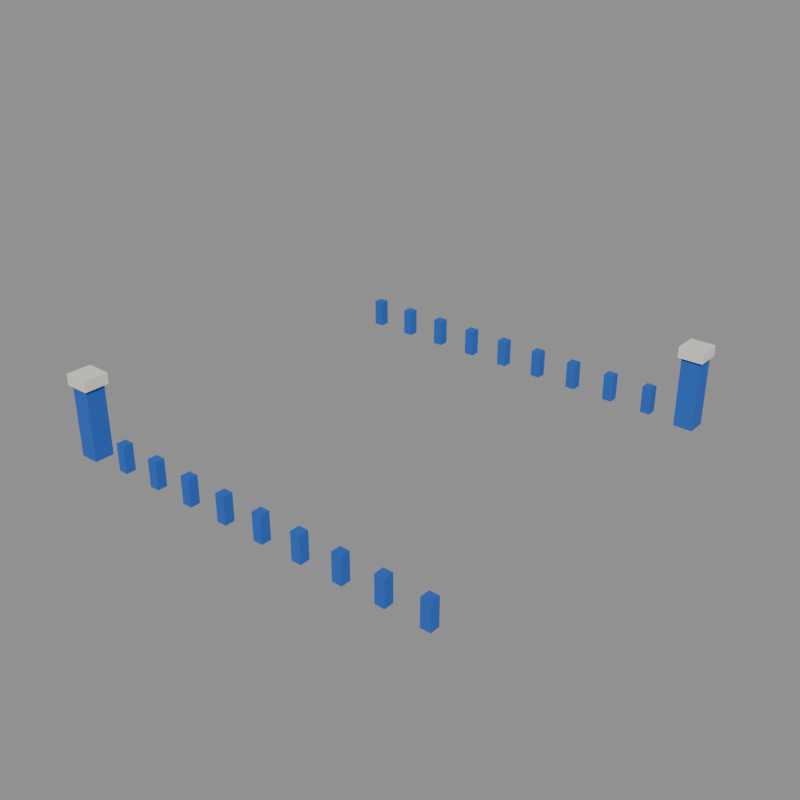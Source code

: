 # Source: waypoint_road.blend  (saved by Blender 5.2.44; exported with 4.5.12 LTS)
import bpy
from mathutils import Matrix  # noqa: F401  (used for matrix-valued properties, if any)

bpy.ops.wm.read_factory_settings(use_empty=True)
scene = bpy.context.scene
scene.name = 'model'

# ---- collections
col_default = bpy.data.collections.new('default'); scene.collection.children.link(col_default)
col_reference = bpy.data.collections.new('reference'); scene.collection.children.link(col_reference)

# ---- materials (node trees are filled in below, after node groups)
mat_cc1 = bpy.data.materials.new('cc1')
mat_cc1.diffuse_color = (0.01961, 0.1193, 0.5225, 1.0)
mat_plaster_white = bpy.data.materials.new('plaster_white')
mat_plaster_white.diffuse_color = (0.7874, 0.7678, 0.6921, 1.0)

# ---- material node trees
mat_cc1.use_nodes = True; mat_cc1.node_tree.nodes.clear()
_N = mat_cc1.node_tree.nodes; _L = mat_cc1.node_tree.links
n0 = _N.new('ShaderNodeBsdfPrincipled'); n0.name = 'Principled BSDF'; n0.location = (-200, 100)
n0.inputs[0].default_value = (0.01961, 0.1193, 0.5225, 1.0)
n0.inputs[2].default_value = 1.0
n0.inputs[10].default_value = 0.005
n1 = _N.new('ShaderNodeOutputMaterial'); n1.name = 'Material Output'; n1.location = (200, 100)
_L.new(n0.outputs[0], n1.inputs[0])
n1.is_active_output = True
mat_plaster_white.use_nodes = True; mat_plaster_white.node_tree.nodes.clear()
_N = mat_plaster_white.node_tree.nodes; _L = mat_plaster_white.node_tree.links
n0 = _N.new('ShaderNodeBsdfPrincipled'); n0.name = 'Principled BSDF'; n0.location = (-200, 100)
n0.inputs[0].default_value = (0.7874, 0.7678, 0.6921, 1.0)
n0.inputs[2].default_value = 1.0
n0.inputs[10].default_value = 0.005
n1 = _N.new('ShaderNodeOutputMaterial'); n1.name = 'Material Output'; n1.location = (200, 100)
_L.new(n0.outputs[0], n1.inputs[0])
n1.is_active_output = True

# ---- meshes
me_waypoint_road_default = bpy.data.meshes.new('waypoint_road_default')
me_waypoint_road_default.from_pydata([(0.82, 0.62, 0.0), (1.18, 0.62, 0.0), (1.18, 0.98, 0.0), (0.82, 0.98, 0.0), (0.82, 0.62, 1.0), (1.18, 0.62, 1.0), (1.18, 0.98, 1.0), (0.82, 0.98, 1.0), (2.376, 0.62, 0.0), (2.736, 0.62, 0.0), (2.736, 0.98, 0.0), (2.376, 0.98, 0.0), (2.376, 0.62, 1.0), (2.736, 0.62, 1.0), (2.736, 0.98, 1.0), (2.376, 0.98, 1.0), (3.931, 0.62, 0.0), (4.291, 0.62, 0.0), (4.291, 0.98, 0.0), (3.931, 0.98, 0.0), (3.931, 0.62, 1.0), (4.291, 0.62, 1.0), (4.291, 0.98, 1.0), (3.931, 0.98, 1.0), (5.487, 0.62, 0.0), (5.847, 0.62, 0.0), (5.847, 0.98, 0.0), (5.487, 0.98, 0.0), (5.487, 0.62, 1.0), (5.847, 0.62, 1.0), (5.847, 0.98, 1.0), (5.487, 0.98, 1.0), (7.042, 0.62, 0.0), (7.402, 0.62, 0.0), (7.402, 0.98, 0.0), (7.042, 0.98, 0.0), (7.042, 0.62, 1.0), (7.402, 0.62, 1.0), (7.402, 0.98, 1.0), (7.042, 0.98, 1.0), (8.598, 0.62, 0.0), (8.958, 0.62, 0.0), (8.958, 0.98, 0.0), (8.598, 0.98, 0.0), (8.598, 0.62, 1.0), (8.958, 0.62, 1.0), (8.958, 0.98, 1.0), (8.598, 0.98, 1.0), (10.15, 0.62, 0.0), (10.51, 0.62, 0.0), (10.51, 0.98, 0.0), (10.15, 0.98, 0.0), (10.15, 0.62, 1.0), (10.51, 0.62, 1.0), (10.51, 0.98, 1.0), (10.15, 0.98, 1.0), (11.71, 0.62, 0.0), (12.07, 0.62, 0.0), (12.07, 0.98, 0.0), (11.71, 0.98, 0.0), (11.71, 0.62, 1.0), (12.07, 0.62, 1.0), (12.07, 0.98, 1.0), (11.71, 0.98, 1.0), (13.26, 0.62, 0.0), (13.62, 0.62, 0.0), (13.62, 0.98, 0.0), (13.26, 0.98, 0.0), (13.26, 0.62, 1.0), (13.62, 0.62, 1.0), (13.62, 0.98, 1.0), (13.26, 0.98, 1.0), (14.82, 0.62, 0.0), (15.18, 0.62, 0.0), (15.18, 0.98, 0.0), (14.82, 0.98, 0.0), (14.82, 0.62, 1.0), (15.18, 0.62, 1.0), (15.18, 0.98, 1.0), (14.82, 0.98, 1.0), (0.82, 15.02, 0.0), (1.18, 15.02, 0.0), (1.18, 15.38, 0.0), (0.82, 15.38, 0.0), (0.82, 15.02, 1.0), (1.18, 15.02, 1.0), (1.18, 15.38, 1.0), (0.82, 15.38, 1.0), (2.376, 15.02, 0.0), (2.736, 15.02, 0.0), (2.736, 15.38, 0.0), (2.376, 15.38, 0.0), (2.376, 15.02, 1.0), (2.736, 15.02, 1.0), (2.736, 15.38, 1.0), (2.376, 15.38, 1.0), (3.931, 15.02, 0.0), (4.291, 15.02, 0.0), (4.291, 15.38, 0.0), (3.931, 15.38, 0.0), (3.931, 15.02, 1.0), (4.291, 15.02, 1.0), (4.291, 15.38, 1.0), (3.931, 15.38, 1.0), (5.487, 15.02, 0.0), (5.847, 15.02, 0.0), (5.847, 15.38, 0.0), (5.487, 15.38, 0.0), (5.487, 15.02, 1.0), (5.847, 15.02, 1.0), (5.847, 15.38, 1.0), (5.487, 15.38, 1.0), (7.042, 15.02, 0.0), (7.402, 15.02, 0.0), (7.402, 15.38, 0.0), (7.042, 15.38, 0.0), (7.042, 15.02, 1.0), (7.402, 15.02, 1.0), (7.402, 15.38, 1.0), (7.042, 15.38, 1.0), (8.598, 15.02, 0.0), (8.958, 15.02, 0.0), (8.958, 15.38, 0.0), (8.598, 15.38, 0.0), (8.598, 15.02, 1.0), (8.958, 15.02, 1.0), (8.958, 15.38, 1.0), (8.598, 15.38, 1.0), (10.15, 15.02, 0.0), (10.51, 15.02, 0.0), (10.51, 15.38, 0.0), (10.15, 15.38, 0.0), (10.15, 15.02, 1.0), (10.51, 15.02, 1.0), (10.51, 15.38, 1.0), (10.15, 15.38, 1.0), (11.71, 15.02, 0.0), (12.07, 15.02, 0.0), (12.07, 15.38, 0.0), (11.71, 15.38, 0.0), (11.71, 15.02, 1.0), (12.07, 15.02, 1.0), (12.07, 15.38, 1.0), (11.71, 15.38, 1.0), (13.26, 15.02, 0.0), (13.62, 15.02, 0.0), (13.62, 15.38, 0.0), (13.26, 15.38, 0.0), (13.26, 15.02, 1.0), (13.62, 15.02, 1.0), (13.62, 15.38, 1.0), (13.26, 15.38, 1.0), (14.82, 15.02, 0.0), (15.18, 15.02, 0.0), (15.18, 15.38, 0.0), (14.82, 15.38, 0.0), (14.82, 15.02, 1.0), (15.18, 15.02, 1.0), (15.18, 15.38, 1.0), (14.82, 15.38, 1.0), (0.65, 0.45, 0.0), (1.35, 0.45, 0.0), (1.35, 1.15, 0.0), (0.65, 1.15, 0.0), (0.65, 0.45, 2.6), (1.35, 0.45, 2.6), (1.35, 1.15, 2.6), (0.65, 1.15, 2.6), (0.55, 0.35, 2.6), (1.45, 0.35, 2.6), (1.45, 1.25, 2.6), (0.55, 1.25, 2.6), (0.55, 0.35, 3.0), (1.45, 0.35, 3.0), (1.45, 1.25, 3.0), (0.55, 1.25, 3.0), (14.65, 14.85, 0.0), (15.35, 14.85, 0.0), (15.35, 15.55, 0.0), (14.65, 15.55, 0.0), (14.65, 14.85, 2.6), (15.35, 14.85, 2.6), (15.35, 15.55, 2.6), (14.65, 15.55, 2.6), (14.55, 14.75, 2.6), (15.45, 14.75, 2.6), (15.45, 15.65, 2.6), (14.55, 15.65, 2.6), (14.55, 14.75, 3.0), (15.45, 14.75, 3.0), (15.45, 15.65, 3.0), (14.55, 15.65, 3.0)], [], [(4, 5, 6, 7), (0, 1, 5, 4), (1, 2, 6, 5), (2, 3, 7, 6), (3, 0, 4, 7), (12, 13, 14, 15), (8, 9, 13, 12), (9, 10, 14, 13), (10, 11, 15, 14), (11, 8, 12, 15), (20, 21, 22, 23), (16, 17, 21, 20), (17, 18, 22, 21), (18, 19, 23, 22), (19, 16, 20, 23), (28, 29, 30, 31), (24, 25, 29, 28), (25, 26, 30, 29), (26, 27, 31, 30), (27, 24, 28, 31), (36, 37, 38, 39), (32, 33, 37, 36), (33, 34, 38, 37), (34, 35, 39, 38), (35, 32, 36, 39), (44, 45, 46, 47), (40, 41, 45, 44), (41, 42, 46, 45), (42, 43, 47, 46), (43, 40, 44, 47), (52, 53, 54, 55), (48, 49, 53, 52), (49, 50, 54, 53), (50, 51, 55, 54), (51, 48, 52, 55), (60, 61, 62, 63), (56, 57, 61, 60), (57, 58, 62, 61), (58, 59, 63, 62), (59, 56, 60, 63), (68, 69, 70, 71), (64, 65, 69, 68), (65, 66, 70, 69), (66, 67, 71, 70), (67, 64, 68, 71), (76, 77, 78, 79), (72, 73, 77, 76), (73, 74, 78, 77), (74, 75, 79, 78), (75, 72, 76, 79), (84, 85, 86, 87), (80, 81, 85, 84), (81, 82, 86, 85), (82, 83, 87, 86), (83, 80, 84, 87), (92, 93, 94, 95), (88, 89, 93, 92), (89, 90, 94, 93), (90, 91, 95, 94), (91, 88, 92, 95), (100, 101, 102, 103), (96, 97, 101, 100), (97, 98, 102, 101), (98, 99, 103, 102), (99, 96, 100, 103), (108, 109, 110, 111), (104, 105, 109, 108), (105, 106, 110, 109), (106, 107, 111, 110), (107, 104, 108, 111), (116, 117, 118, 119), (112, 113, 117, 116), (113, 114, 118, 117), (114, 115, 119, 118), (115, 112, 116, 119), (124, 125, 126, 127), (120, 121, 125, 124), (121, 122, 126, 125), (122, 123, 127, 126), (123, 120, 124, 127), (132, 133, 134, 135), (128, 129, 133, 132), (129, 130, 134, 133), (130, 131, 135, 134), (131, 128, 132, 135), (140, 141, 142, 143), (136, 137, 141, 140), (137, 138, 142, 141), (138, 139, 143, 142), (139, 136, 140, 143), (148, 149, 150, 151), (144, 145, 149, 148), (145, 146, 150, 149), (146, 147, 151, 150), (147, 144, 148, 151), (156, 157, 158, 159), (152, 153, 157, 156), (153, 154, 158, 157), (154, 155, 159, 158), (155, 152, 156, 159), (164, 165, 166, 167), (160, 161, 165, 164), (161, 162, 166, 165), (162, 163, 167, 166), (163, 160, 164, 167), (172, 173, 174, 175), (168, 169, 173, 172), (169, 170, 174, 173), (170, 171, 175, 174), (171, 168, 172, 175), (180, 181, 182, 183), (176, 177, 181, 180), (177, 178, 182, 181), (178, 179, 183, 182), (179, 176, 180, 183), (188, 189, 190, 191), (184, 185, 189, 188), (185, 186, 190, 189), (186, 187, 191, 190), (187, 184, 188, 191)])
me_waypoint_road_default.polygons.foreach_set('material_index', [0, 0, 0, 0, 0, 0, 0, 0, 0, 0, 0, 0, 0, 0, 0, 0, 0, 0, 0, 0, 0, 0, 0, 0, 0, 0, 0, 0, 0, 0, 0, 0, 0, 0, 0, 0, 0, 0, 0, 0, 0, 0, 0, 0, 0, 0, 0, 0, 0, 0, 0, 0, 0, 0, 0, 0, 0, 0, 0, 0, 0, 0, 0, 0, 0, 0, 0, 0, 0, 0, 0, 0, 0, 0, 0, 0, 0, 0, 0, 0, 0, 0, 0, 0, 0, 0, 0, 0, 0, 0, 0, 0, 0, 0, 0, 0, 0, 0, 0, 0, 0, 0, 0, 0, 0, 1, 1, 1, 1, 1, 0, 0, 0, 0, 0, 1, 1, 1, 1, 1])
me_waypoint_road_default.materials.append(mat_cc1)
me_waypoint_road_default.materials.append(mat_plaster_white)
me_waypoint_road_default.update()
me_footprint = bpy.data.meshes.new('footprint')
me_footprint.from_pydata([(0.0, 0.0, 0.0), (16.0, 0.0, 0.0), (16.0, 16.0, 0.0), (0.0, 16.0, 0.0)], [(0, 1), (1, 2), (2, 3), (3, 0)], [])
me_footprint.update()

# ---- objects
ob_waypoint_road_default = bpy.data.objects.new('waypoint_road_default', me_waypoint_road_default)
ob_footprint = bpy.data.objects.new('footprint', me_footprint)
ob_tile_0_0 = bpy.data.objects.new('tile_0_0', None)
ob_reference_image = bpy.data.objects.new('reference_image', None)

# ---- transforms, parenting, visibility, modifiers, constraints
ob_waypoint_road_default.location = (0.0, 0.0, 0.0)
ob_footprint.location = (0.0, 0.0, 0.0)
ob_tile_0_0.location = (0.0, 0.0, 0.0)
ob_reference_image.location = (60.0, -60.0, 20.0)
ob_reference_image.rotation_euler = (1.047, 0.0, 2.356)
ob_reference_image.empty_display_type = 'IMAGE'
ob_reference_image.empty_display_size = 40.0

# ---- collection membership
col_default.objects.link(ob_waypoint_road_default)
col_reference.objects.link(ob_footprint)
col_reference.objects.link(ob_tile_0_0)
col_reference.objects.link(ob_reference_image)

# ---- scene / render settings (as saved in the file)
scene.frame_start = 1; scene.frame_end = 250; scene.frame_set(1)
scene.render.engine = 'BLENDER_WORKBENCH'
scene.render.resolution_x = 512
scene.render.resolution_y = 512
scene.render.film_transparent = True
scene.render.bake_bias = 0.0
scene.render.bake_samples = 0
scene.render.compositor_device = 'GPU'
scene.eevee.use_volume_custom_range = False
scene.eevee.fast_gi_thickness_near = 0.1
scene.eevee.fast_gi_thickness_far = 0.0
scene.eevee.ray_tracing_options.screen_trace_thickness = 0.1
bpy.context.view_layer.update()

# ---- added for rendering (the .blend has no active camera and no usable light): camera, sun + grey world if the file has none
cam_auto = bpy.data.cameras.new('AutoCamera')
cam_auto.lens = 50.0
cam_auto.sensor_width = 36.0
cam_auto.clip_end = 1000.0
ob_auto_camera = bpy.data.objects.new('AutoCamera', cam_auto)
scene.collection.objects.link(ob_auto_camera)
ob_auto_camera.location = (29.1186, -17.3424, 18.3949)
ob_auto_camera.rotation_euler = (1.09748, -7.21219e-08, 0.694738)
scene.camera = ob_auto_camera
light_auto_sun = bpy.data.lights.new('AutoSun', 'SUN')
light_auto_sun.energy = 3.0
light_auto_sun.angle = 0.0523599
ob_auto_sun = bpy.data.objects.new('AutoSun', light_auto_sun)
scene.collection.objects.link(ob_auto_sun)
ob_auto_sun.rotation_euler = (0.872665, 0.174533, 0.523599)
if scene.world is None:
    world_auto = bpy.data.worlds.new('AutoWorld')
    world_auto.color = (0.3, 0.3, 0.3)
    scene.world = world_auto
bpy.context.view_layer.update()
